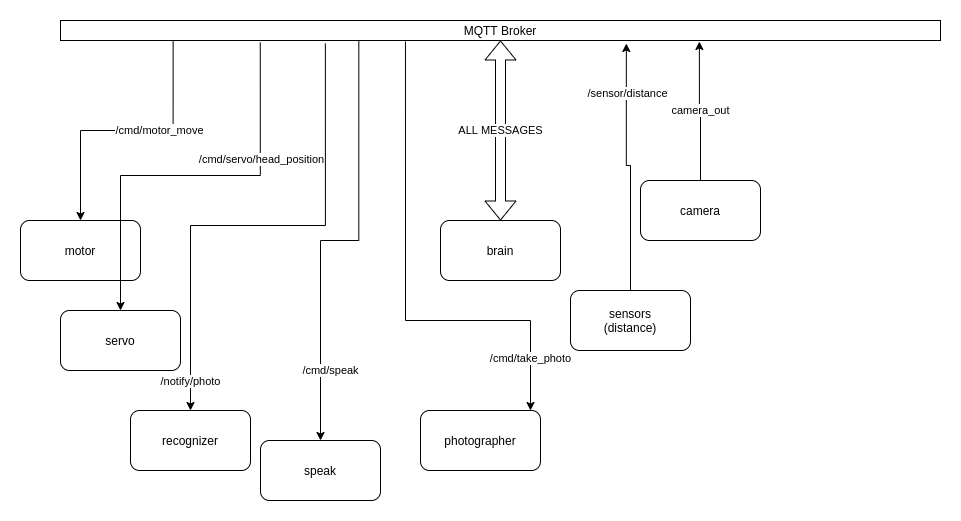

The diagram above was exported from draw.io. Its source (the exported page's mxGraphModel, read from the mxfile embedded in the PNG):
<mxGraphModel dx="1030" dy="625" grid="1" gridSize="10" guides="1" tooltips="1" connect="1" arrows="1" fold="1" page="1" pageScale="1" pageWidth="827" pageHeight="1169" math="0" shadow="0">
  <root>
    <mxCell id="0" />
    <mxCell id="1" parent="0" />
    <mxCell id="lauoxe7A5hUaPgFN1mN0-2" value="brain" style="rounded=1;whiteSpace=wrap;html=1;" parent="1" vertex="1">
      <mxGeometry x="440" y="250" width="120" height="60" as="geometry" />
    </mxCell>
    <mxCell id="lauoxe7A5hUaPgFN1mN0-10" style="edgeStyle=orthogonalEdgeStyle;rounded=0;orthogonalLoop=1;jettySize=auto;html=1;exitX=0.128;exitY=1.05;exitDx=0;exitDy=0;exitPerimeter=0;" parent="1" source="lauoxe7A5hUaPgFN1mN0-9" target="lauoxe7A5hUaPgFN1mN0-3" edge="1">
      <mxGeometry relative="1" as="geometry" />
    </mxCell>
    <mxCell id="lauoxe7A5hUaPgFN1mN0-11" value="/cmd/motor_move" style="edgeLabel;html=1;align=center;verticalAlign=middle;resizable=0;points=[];" parent="lauoxe7A5hUaPgFN1mN0-10" vertex="1" connectable="0">
      <mxGeometry x="-0.2428" y="-1" relative="1" as="geometry">
        <mxPoint as="offset" />
      </mxGeometry>
    </mxCell>
    <mxCell id="lauoxe7A5hUaPgFN1mN0-3" value="motor" style="rounded=1;whiteSpace=wrap;html=1;" parent="1" vertex="1">
      <mxGeometry x="20" y="250" width="120" height="60" as="geometry" />
    </mxCell>
    <mxCell id="lauoxe7A5hUaPgFN1mN0-12" style="edgeStyle=orthogonalEdgeStyle;rounded=0;orthogonalLoop=1;jettySize=auto;html=1;exitX=0.227;exitY=1.1;exitDx=0;exitDy=0;exitPerimeter=0;" parent="1" source="lauoxe7A5hUaPgFN1mN0-9" target="lauoxe7A5hUaPgFN1mN0-4" edge="1">
      <mxGeometry relative="1" as="geometry" />
    </mxCell>
    <mxCell id="lauoxe7A5hUaPgFN1mN0-13" value="/cmd/servo/head_position" style="edgeLabel;html=1;align=center;verticalAlign=middle;resizable=0;points=[];" parent="lauoxe7A5hUaPgFN1mN0-12" vertex="1" connectable="0">
      <mxGeometry x="-0.4198" y="1" relative="1" as="geometry">
        <mxPoint y="-1" as="offset" />
      </mxGeometry>
    </mxCell>
    <mxCell id="lauoxe7A5hUaPgFN1mN0-4" value="servo" style="rounded=1;whiteSpace=wrap;html=1;" parent="1" vertex="1">
      <mxGeometry x="60" y="340" width="120" height="60" as="geometry" />
    </mxCell>
    <mxCell id="lauoxe7A5hUaPgFN1mN0-19" style="edgeStyle=orthogonalEdgeStyle;rounded=0;orthogonalLoop=1;jettySize=auto;html=1;entryX=0.643;entryY=1.15;entryDx=0;entryDy=0;entryPerimeter=0;" parent="1" source="lauoxe7A5hUaPgFN1mN0-5" target="lauoxe7A5hUaPgFN1mN0-9" edge="1">
      <mxGeometry relative="1" as="geometry" />
    </mxCell>
    <mxCell id="lauoxe7A5hUaPgFN1mN0-27" value="/sensor/distance" style="edgeLabel;html=1;align=center;verticalAlign=middle;resizable=0;points=[];" parent="lauoxe7A5hUaPgFN1mN0-19" vertex="1" connectable="0">
      <mxGeometry x="0.6104" y="-1" relative="1" as="geometry">
        <mxPoint as="offset" />
      </mxGeometry>
    </mxCell>
    <mxCell id="lauoxe7A5hUaPgFN1mN0-5" value="sensors&lt;br&gt;(distance)" style="rounded=1;whiteSpace=wrap;html=1;" parent="1" vertex="1">
      <mxGeometry x="570" y="320" width="120" height="60" as="geometry" />
    </mxCell>
    <mxCell id="lauoxe7A5hUaPgFN1mN0-20" value="camera_out" style="edgeStyle=orthogonalEdgeStyle;rounded=0;orthogonalLoop=1;jettySize=auto;html=1;entryX=0.726;entryY=1.05;entryDx=0;entryDy=0;entryPerimeter=0;" parent="1" source="lauoxe7A5hUaPgFN1mN0-6" target="lauoxe7A5hUaPgFN1mN0-9" edge="1">
      <mxGeometry relative="1" as="geometry" />
    </mxCell>
    <mxCell id="lauoxe7A5hUaPgFN1mN0-6" value="camera" style="rounded=1;whiteSpace=wrap;html=1;" parent="1" vertex="1">
      <mxGeometry x="640" y="210" width="120" height="60" as="geometry" />
    </mxCell>
    <mxCell id="lauoxe7A5hUaPgFN1mN0-9" value="MQTT Broker" style="rounded=0;whiteSpace=wrap;html=1;" parent="1" vertex="1">
      <mxGeometry x="60" y="50" width="880" height="20" as="geometry" />
    </mxCell>
    <mxCell id="lauoxe7A5hUaPgFN1mN0-14" value="ALL MESSAGES" style="shape=flexArrow;endArrow=classic;startArrow=classic;html=1;rounded=0;entryX=0.5;entryY=1;entryDx=0;entryDy=0;" parent="1" source="lauoxe7A5hUaPgFN1mN0-2" target="lauoxe7A5hUaPgFN1mN0-9" edge="1">
      <mxGeometry width="100" height="100" relative="1" as="geometry">
        <mxPoint x="430" y="350" as="sourcePoint" />
        <mxPoint x="530" y="250" as="targetPoint" />
      </mxGeometry>
    </mxCell>
    <mxCell id="lauoxe7A5hUaPgFN1mN0-21" value="/cmd/take_photo" style="edgeStyle=orthogonalEdgeStyle;rounded=0;orthogonalLoop=1;jettySize=auto;html=1;exitX=0.392;exitY=1.05;exitDx=0;exitDy=0;exitPerimeter=0;" parent="1" source="lauoxe7A5hUaPgFN1mN0-9" target="lauoxe7A5hUaPgFN1mN0-16" edge="1">
      <mxGeometry x="0.789" relative="1" as="geometry">
        <Array as="points">
          <mxPoint x="405" y="350" />
          <mxPoint x="530" y="350" />
        </Array>
        <mxPoint as="offset" />
      </mxGeometry>
    </mxCell>
    <mxCell id="lauoxe7A5hUaPgFN1mN0-16" value="photographer" style="rounded=1;whiteSpace=wrap;html=1;" parent="1" vertex="1">
      <mxGeometry x="420" y="440" width="120" height="60" as="geometry" />
    </mxCell>
    <mxCell id="lauoxe7A5hUaPgFN1mN0-22" value="/cmd/speak" style="edgeStyle=orthogonalEdgeStyle;rounded=0;orthogonalLoop=1;jettySize=auto;html=1;exitX=0.339;exitY=1;exitDx=0;exitDy=0;exitPerimeter=0;" parent="1" source="lauoxe7A5hUaPgFN1mN0-9" target="lauoxe7A5hUaPgFN1mN0-17" edge="1">
      <mxGeometry x="0.6806" y="10" relative="1" as="geometry">
        <mxPoint as="offset" />
      </mxGeometry>
    </mxCell>
    <mxCell id="lauoxe7A5hUaPgFN1mN0-17" value="speak" style="rounded=1;whiteSpace=wrap;html=1;" parent="1" vertex="1">
      <mxGeometry x="260" y="470" width="120" height="60" as="geometry" />
    </mxCell>
    <mxCell id="lauoxe7A5hUaPgFN1mN0-18" value="recognizer" style="rounded=1;whiteSpace=wrap;html=1;" parent="1" vertex="1">
      <mxGeometry x="130" y="440" width="120" height="60" as="geometry" />
    </mxCell>
    <mxCell id="lauoxe7A5hUaPgFN1mN0-23" style="edgeStyle=orthogonalEdgeStyle;rounded=0;orthogonalLoop=1;jettySize=auto;html=1;exitX=0.301;exitY=1.15;exitDx=0;exitDy=0;exitPerimeter=0;" parent="1" source="lauoxe7A5hUaPgFN1mN0-9" target="lauoxe7A5hUaPgFN1mN0-18" edge="1">
      <mxGeometry relative="1" as="geometry" />
    </mxCell>
    <mxCell id="lauoxe7A5hUaPgFN1mN0-26" value="/notify/photo" style="edgeLabel;html=1;align=center;verticalAlign=middle;resizable=0;points=[];" parent="lauoxe7A5hUaPgFN1mN0-23" vertex="1" connectable="0">
      <mxGeometry x="-0.2773" y="-1" relative="1" as="geometry">
        <mxPoint x="-134" y="156" as="offset" />
      </mxGeometry>
    </mxCell>
  </root>
</mxGraphModel>